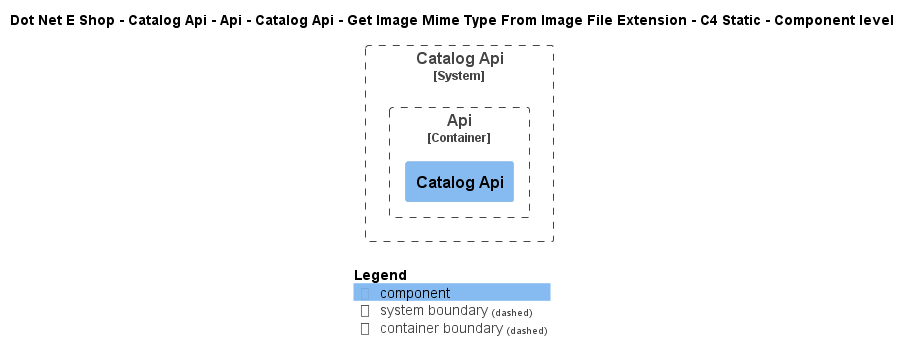

The diagram above was rendered by PlantUML. Its source (embedded in the PNG):
@startuml
!include ..\..\..\..\..\..\..\..\..\.c4s\C4_Component.puml

AddElementTag("c4interflow:lifecycle:new", $bgColor=green, $fontColor=#ffffff, $borderColor=green, $shadowing="False")
AddElementTag("c4interflow:lifecycle:changed", $bgColor=orange, $fontColor=#ffffff, $borderColor=orange, $shadowing="False")
AddElementTag("c4interflow:lifecycle:removed", $bgColor=red, $fontColor=#ffffff, $borderColor=red, $shadowing="False")

AddRelTag("c4interflow:lifecycle:new", $textColor=green, $lineColor=green)
AddRelTag("c4interflow:lifecycle:changed", $textColor=orange, $lineColor=orange)
AddRelTag("c4interflow:lifecycle:removed", $textColor=red, $lineColor=red)

SHOW_PERSON_PORTRAIT()
LAYOUT_TOP_DOWN()

skinparam linetype polyline

title Dot Net E Shop - Catalog Api - Api - Catalog Api - Get Image Mime Type From Image File Extension - C4 Static - Component level


System_Boundary(DotNetEShop.SoftwareSystems.CatalogApi, "Catalog Api") {
    
Container_Boundary(DotNetEShop.SoftwareSystems.CatalogApi.Containers.Api, "Api") {
    Component(DotNetEShop.SoftwareSystems.CatalogApi.Containers.Api.Components.CatalogApi, "Catalog Api", "", "")
}
}



SHOW_LEGEND()
@enduml